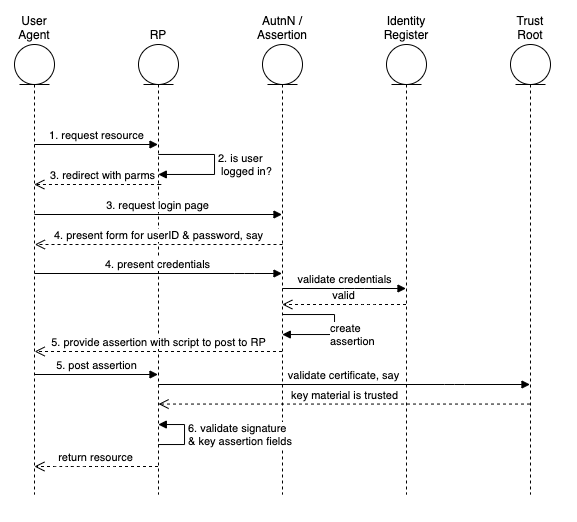

The diagram above was exported from draw.io. Its source (the exported page's mxGraphModel, read from the mxfile embedded in the PNG):
<mxGraphModel dx="1137" dy="797" grid="1" gridSize="10" guides="1" tooltips="1" connect="1" arrows="1" fold="1" page="1" pageScale="1" pageWidth="1100" pageHeight="850" math="0" shadow="0">
  <root>
    <mxCell id="0" />
    <mxCell id="1" parent="0" />
    <mxCell id="HSp5xC8OxQv8_ELsaIen-9" value="User Agent" style="shape=umlLifeline;participant=umlEntity;perimeter=lifelinePerimeter;whiteSpace=wrap;html=1;container=1;collapsible=0;recursiveResize=0;verticalAlign=bottom;spacingTop=36;outlineConnect=0;flipH=0;labelPosition=center;verticalLabelPosition=top;align=center;" vertex="1" parent="1">
      <mxGeometry x="140" y="90" width="40" height="450" as="geometry" />
    </mxCell>
    <mxCell id="HSp5xC8OxQv8_ELsaIen-23" value="RP" style="shape=umlLifeline;participant=umlEntity;perimeter=lifelinePerimeter;whiteSpace=wrap;html=1;container=1;collapsible=0;recursiveResize=0;verticalAlign=bottom;spacingTop=36;outlineConnect=0;flipH=0;labelPosition=center;verticalLabelPosition=top;align=center;" vertex="1" parent="1">
      <mxGeometry x="264" y="90" width="40" height="450" as="geometry" />
    </mxCell>
    <mxCell id="HSp5xC8OxQv8_ELsaIen-24" value="AutnN / Assertion" style="shape=umlLifeline;participant=umlEntity;perimeter=lifelinePerimeter;whiteSpace=wrap;html=1;container=1;collapsible=0;recursiveResize=0;verticalAlign=bottom;spacingTop=36;outlineConnect=0;flipH=0;labelPosition=center;verticalLabelPosition=top;align=center;" vertex="1" parent="1">
      <mxGeometry x="388" y="90" width="40" height="450" as="geometry" />
    </mxCell>
    <mxCell id="HSp5xC8OxQv8_ELsaIen-26" value="1. request resource" style="html=1;verticalAlign=bottom;endArrow=block;" edge="1" parent="1" target="HSp5xC8OxQv8_ELsaIen-23">
      <mxGeometry width="80" relative="1" as="geometry">
        <mxPoint x="160" y="190" as="sourcePoint" />
        <mxPoint x="290" y="190" as="targetPoint" />
      </mxGeometry>
    </mxCell>
    <mxCell id="HSp5xC8OxQv8_ELsaIen-27" value="3. redirect with parms" style="html=1;verticalAlign=bottom;endArrow=open;dashed=1;endSize=8;" edge="1" parent="1" source="HSp5xC8OxQv8_ELsaIen-23" target="HSp5xC8OxQv8_ELsaIen-9">
      <mxGeometry relative="1" as="geometry">
        <mxPoint x="285" y="230" as="sourcePoint" />
        <mxPoint x="205" y="230" as="targetPoint" />
        <Array as="points">
          <mxPoint x="290" y="230" />
        </Array>
      </mxGeometry>
    </mxCell>
    <mxCell id="HSp5xC8OxQv8_ELsaIen-28" value="3. request login page" style="html=1;verticalAlign=bottom;endArrow=block;" edge="1" parent="1" target="HSp5xC8OxQv8_ELsaIen-24">
      <mxGeometry width="80" relative="1" as="geometry">
        <mxPoint x="160" y="260" as="sourcePoint" />
        <mxPoint x="240" y="260" as="targetPoint" />
      </mxGeometry>
    </mxCell>
    <mxCell id="HSp5xC8OxQv8_ELsaIen-29" value="4. present form for userID &amp;amp; password, say" style="html=1;verticalAlign=bottom;endArrow=open;dashed=1;endSize=8;" edge="1" parent="1">
      <mxGeometry relative="1" as="geometry">
        <mxPoint x="408" y="290" as="sourcePoint" />
        <mxPoint x="160.36577181208054" y="290" as="targetPoint" />
      </mxGeometry>
    </mxCell>
    <mxCell id="HSp5xC8OxQv8_ELsaIen-30" value="4. present credentials" style="html=1;verticalAlign=bottom;endArrow=block;" edge="1" parent="1" target="HSp5xC8OxQv8_ELsaIen-24">
      <mxGeometry width="80" relative="1" as="geometry">
        <mxPoint x="160.02380952380963" y="319" as="sourcePoint" />
        <mxPoint x="449" y="319.04999999999995" as="targetPoint" />
        <Array as="points">
          <mxPoint x="370" y="319" />
        </Array>
      </mxGeometry>
    </mxCell>
    <mxCell id="HSp5xC8OxQv8_ELsaIen-32" value="create&lt;br&gt;assertion" style="edgeStyle=orthogonalEdgeStyle;html=1;align=left;spacingLeft=2;endArrow=block;rounded=0;" edge="1" target="HSp5xC8OxQv8_ELsaIen-24" parent="1" source="HSp5xC8OxQv8_ELsaIen-24">
      <mxGeometry x="0.2845" relative="1" as="geometry">
        <mxPoint x="450" y="360" as="sourcePoint" />
        <Array as="points">
          <mxPoint x="460" y="360" />
          <mxPoint x="460" y="380" />
        </Array>
        <mxPoint x="455" y="380" as="targetPoint" />
        <mxPoint as="offset" />
      </mxGeometry>
    </mxCell>
    <mxCell id="HSp5xC8OxQv8_ELsaIen-33" value="5. provide assertion with script to post to RP" style="html=1;verticalAlign=bottom;endArrow=open;dashed=1;endSize=8;" edge="1" parent="1" source="HSp5xC8OxQv8_ELsaIen-24">
      <mxGeometry relative="1" as="geometry">
        <mxPoint x="426.5" y="397" as="sourcePoint" />
        <mxPoint x="160.16666666666663" y="397" as="targetPoint" />
      </mxGeometry>
    </mxCell>
    <mxCell id="HSp5xC8OxQv8_ELsaIen-34" value="5. post assertion" style="html=1;verticalAlign=bottom;endArrow=block;" edge="1" parent="1" target="HSp5xC8OxQv8_ELsaIen-23">
      <mxGeometry width="80" relative="1" as="geometry">
        <mxPoint x="160" y="420" as="sourcePoint" />
        <mxPoint x="240" y="420" as="targetPoint" />
      </mxGeometry>
    </mxCell>
    <mxCell id="HSp5xC8OxQv8_ELsaIen-35" value="6. validate signature&amp;nbsp;&lt;br&gt;&amp;amp; key assertion fields" style="edgeStyle=orthogonalEdgeStyle;html=1;align=left;spacingLeft=2;endArrow=block;rounded=0;" edge="1" parent="1" source="HSp5xC8OxQv8_ELsaIen-23" target="HSp5xC8OxQv8_ELsaIen-23">
      <mxGeometry relative="1" as="geometry">
        <mxPoint x="310" y="440" as="sourcePoint" />
        <Array as="points">
          <mxPoint x="310" y="490" />
          <mxPoint x="310" y="470" />
        </Array>
        <mxPoint x="315" y="460" as="targetPoint" />
      </mxGeometry>
    </mxCell>
    <mxCell id="HSp5xC8OxQv8_ELsaIen-36" value="return resource" style="html=1;verticalAlign=bottom;endArrow=open;dashed=1;endSize=8;" edge="1" parent="1">
      <mxGeometry relative="1" as="geometry">
        <mxPoint x="283.5" y="512" as="sourcePoint" />
        <mxPoint x="159.92857142857133" y="512" as="targetPoint" />
        <Array as="points">
          <mxPoint x="230" y="512" />
          <mxPoint x="200" y="512" />
          <mxPoint x="190" y="512" />
        </Array>
      </mxGeometry>
    </mxCell>
    <mxCell id="HSp5xC8OxQv8_ELsaIen-38" value="2. is user&lt;br&gt;&amp;nbsp;logged in?&amp;nbsp;" style="edgeStyle=orthogonalEdgeStyle;html=1;align=left;spacingLeft=2;endArrow=block;rounded=0;" edge="1" parent="1" source="HSp5xC8OxQv8_ELsaIen-23" target="HSp5xC8OxQv8_ELsaIen-23">
      <mxGeometry relative="1" as="geometry">
        <mxPoint x="310" y="200" as="sourcePoint" />
        <Array as="points">
          <mxPoint x="340" y="200" />
          <mxPoint x="340" y="220" />
        </Array>
        <mxPoint x="315" y="220" as="targetPoint" />
      </mxGeometry>
    </mxCell>
    <mxCell id="HSp5xC8OxQv8_ELsaIen-39" value="Identity Register" style="shape=umlLifeline;participant=umlEntity;perimeter=lifelinePerimeter;whiteSpace=wrap;html=1;container=1;collapsible=0;recursiveResize=0;verticalAlign=bottom;spacingTop=36;outlineConnect=0;flipH=0;labelPosition=center;verticalLabelPosition=top;align=center;" vertex="1" parent="1">
      <mxGeometry x="512" y="90" width="40" height="450" as="geometry" />
    </mxCell>
    <mxCell id="HSp5xC8OxQv8_ELsaIen-40" value="&lt;span style=&quot;text-align: left&quot;&gt;validate credentials&lt;/span&gt;" style="html=1;verticalAlign=bottom;endArrow=block;" edge="1" parent="1" source="HSp5xC8OxQv8_ELsaIen-24" target="HSp5xC8OxQv8_ELsaIen-39">
      <mxGeometry width="80" relative="1" as="geometry">
        <mxPoint x="450.02380952380963" y="334" as="sourcePoint" />
        <mxPoint x="559.4999999999998" y="334" as="targetPoint" />
        <Array as="points">
          <mxPoint x="480" y="334" />
        </Array>
      </mxGeometry>
    </mxCell>
    <mxCell id="HSp5xC8OxQv8_ELsaIen-41" value="valid" style="html=1;verticalAlign=bottom;endArrow=open;dashed=1;endSize=8;" edge="1" parent="1" source="HSp5xC8OxQv8_ELsaIen-39" target="HSp5xC8OxQv8_ELsaIen-24">
      <mxGeometry relative="1" as="geometry">
        <mxPoint x="560" y="350" as="sourcePoint" />
        <mxPoint x="480" y="350" as="targetPoint" />
        <Array as="points">
          <mxPoint x="490" y="350" />
        </Array>
      </mxGeometry>
    </mxCell>
    <mxCell id="HSp5xC8OxQv8_ELsaIen-42" value="Trust Root" style="shape=umlLifeline;participant=umlEntity;perimeter=lifelinePerimeter;whiteSpace=wrap;html=1;container=1;collapsible=0;recursiveResize=0;verticalAlign=bottom;spacingTop=36;outlineConnect=0;flipH=0;labelPosition=center;verticalLabelPosition=top;align=center;" vertex="1" parent="1">
      <mxGeometry x="636" y="90" width="40" height="450" as="geometry" />
    </mxCell>
    <mxCell id="HSp5xC8OxQv8_ELsaIen-46" value="validate certificate, say" style="html=1;verticalAlign=bottom;endArrow=block;" edge="1" parent="1" source="HSp5xC8OxQv8_ELsaIen-23" target="HSp5xC8OxQv8_ELsaIen-42">
      <mxGeometry width="80" relative="1" as="geometry">
        <mxPoint x="280" y="440" as="sourcePoint" />
        <mxPoint x="590" y="450" as="targetPoint" />
        <Array as="points">
          <mxPoint x="580" y="430" />
        </Array>
      </mxGeometry>
    </mxCell>
    <mxCell id="HSp5xC8OxQv8_ELsaIen-47" value="key material is trusted" style="html=1;verticalAlign=bottom;endArrow=open;dashed=1;endSize=8;entryX=0.501;entryY=0.799;entryDx=0;entryDy=0;entryPerimeter=0;" edge="1" parent="1" source="HSp5xC8OxQv8_ELsaIen-42" target="HSp5xC8OxQv8_ELsaIen-23">
      <mxGeometry relative="1" as="geometry">
        <mxPoint x="500" y="450" as="sourcePoint" />
        <mxPoint x="420" y="450" as="targetPoint" />
      </mxGeometry>
    </mxCell>
  </root>
</mxGraphModel>